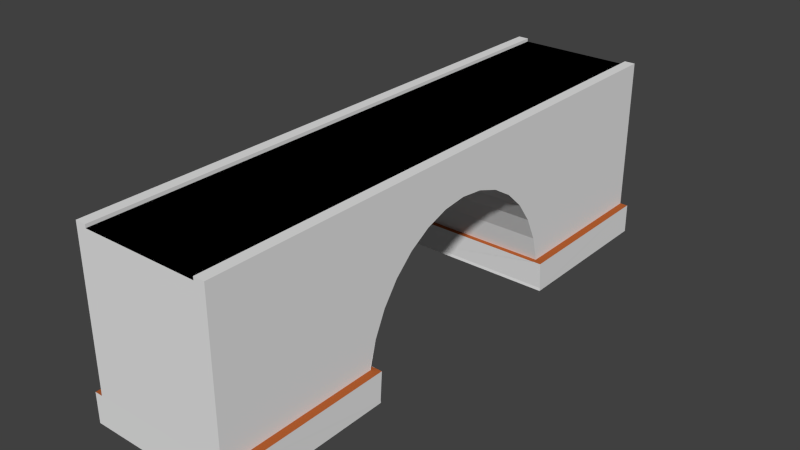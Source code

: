# Source: Ponte.blend  (saved by Blender 2.76.0; exported with 4.5.12 LTS)
import bpy
from mathutils import Matrix  # noqa: F401  (used for matrix-valued properties, if any)

bpy.ops.wm.read_factory_settings(use_empty=True)
scene = bpy.context.scene
scene.name = 'Scene'

# ---- collections
col_collection_1 = bpy.data.collections.new('Collection 1'); scene.collection.children.link(col_collection_1)

# ---- materials (node trees are filled in below, after node groups)
mat_material_cimento = bpy.data.materials.new('Material_Cimento')
mat_material_cimento.alpha_threshold = 0.0
mat_material_cimento.use_transparent_shadow = False
mat_material_cimento.roughness = 0.5
mat_material_cimento.specular_intensity = 0.125
mat_material_cimento.line_color = (0.0, 0.0, 0.0, 1.0)
mat_material_tijolos = bpy.data.materials.new('Material_Tijolos')
mat_material_tijolos.alpha_threshold = 0.0
mat_material_tijolos.use_transparent_shadow = False
mat_material_tijolos.roughness = 0.5
mat_material_tijolos.specular_intensity = 0.0
mat_material_002 = bpy.data.materials.new('Material.002')
mat_material_002.alpha_threshold = 0.0
mat_material_002.use_transparent_shadow = False
mat_material_002.diffuse_color = (0.448, 0.1136, 0.02969, 1.0)
mat_material_002.roughness = 0.5
mat_material_002.specular_intensity = 0.0
mat_material_003 = bpy.data.materials.new('Material.003')
mat_material_003.alpha_threshold = 0.0
mat_material_003.use_transparent_shadow = False
mat_material_003.diffuse_color = (0.0, 0.0, 0.0, 1.0)
mat_material_003.roughness = 0.5

# ---- material node trees

# ---- world
world_world = bpy.data.worlds.new('World'); scene.world = world_world
world_world.color = (0.05088, 0.05088, 0.05088)
world_world.use_sun_shadow = False
world_world.sun_shadow_jitter_overblur = 0.0
world_world.cycles.sampling_method = 'MANUAL'
world_world.cycles.sample_map_resolution = 256

# ---- meshes
me_cube = bpy.data.meshes.new('Cube')
me_cube.from_pydata([(-0.8432, 1.0, -1.0), (-0.8432, 0.4359, -1.0), (-1.0, 0.4359, -1.0), (-1.0, 1.0, -1.0), (-0.8463, 1.0, -0.6681), (-1.003, 1.0, -0.6681), (0.8432, 1.0, -1.0), (0.8432, 0.4359, -1.0), (-1.003, 0.4294, -0.6681), (-0.8432, 1.0, 1.0), (-1.0, 1.0, 1.0), (0.8401, 1.0, -0.6681), (1.0, 1.0, -1.0), (1.0, 0.4359, -1.0), (-1.003, -0.9998, -0.6681), (-1.0, -1.0, 1.0), (-1.0, 0.4285, -0.6684), (-1.0, 0.4036, -0.382), (-1.0, 0.3633, -0.118), (-1.0, 0.3089, 0.1134), (-1.0, 0.2427, 0.3033), (-1.0, 0.1672, 0.4444), (-1.0, 0.08523, 0.5313), (-1.0, 3.298e-08, 0.5606), (-1.0, -0.08523, 0.5313), (-1.0, -0.1672, 0.4444), (-1.0, -0.2427, 0.3033), (-1.0, -0.3089, 0.1134), (-1.0, -0.3633, -0.118), (-1.0, -0.4036, -0.382), (-1.0, -0.4285, -0.6684), (-1.003, -0.4291, -0.6681), (-0.8432, -1.0, 1.0), (0.8432, 1.0, 1.0), (0.9969, 1.0, -0.6681), (0.9969, 0.4294, -0.6681), (-1.0, -1.0, -1.0), (-1.0, -0.4359, -1.0), (-0.8463, -0.9998, -0.6681), (0.8432, -1.0, 1.0), (1.0, 1.0, 1.0), (1.0, -1.0, 1.0), (0.9969, -0.9998, -0.6681), (0.9969, -0.4291, -0.6681), (1.0, -0.4285, -0.6684), (1.0, -0.4036, -0.382), (1.0, -0.3633, -0.118), (1.0, -0.3089, 0.1134), (1.0, -0.2427, 0.3033), (1.0, -0.1672, 0.4444), (1.0, -0.08523, 0.5313), (1.0, 3.298e-08, 0.5606), (1.0, 0.08523, 0.5313), (1.0, 0.1672, 0.4444), (1.0, 0.2427, 0.3033), (1.0, 0.3089, 0.1134), (1.0, 0.3633, -0.118), (1.0, 0.4036, -0.382), (1.0, 0.4285, -0.6684), (-0.8432, -0.4359, -1.0), (-0.8432, -1.0, -1.0), (0.8401, -0.9998, -0.6681), (1.0, -1.0, -1.0), (1.0, -0.4359, -1.0), (0.8432, -0.4359, -1.0), (0.8432, -1.0, -1.0), (-1.119, 0.4359, -1.0), (-1.119, 1.0, -1.0), (-1.122, 0.4294, -0.6681), (-1.122, 1.0, -0.6681), (1.119, 1.0, -1.0), (1.119, 0.4359, -1.0), (-1.122, -0.4291, -0.6681), (-1.122, -0.9998, -0.6681), (1.116, 1.0, -0.6681), (1.116, 0.4294, -0.6681), (-1.119, -1.0, -1.0), (-1.119, -0.4359, -1.0), (1.116, -0.4291, -0.6681), (1.116, -0.9998, -0.6681), (1.119, -1.0, -1.0), (1.119, -0.4359, -1.0), (1.119, -0.4369, -0.9663), (-1.119, -0.4369, -0.9663), (-1.119, 0.4369, -0.9663), (1.119, 0.4369, -0.9663), (1.0, -0.4172, -1.0), (1.0, -0.4181, -0.9663), (0.9969, -0.4107, -0.6681), (-0.8432, -0.4172, -1.0), (0.8432, -0.4172, -1.0), (-1.0, -0.4181, -0.9663), (-1.003, -0.4107, -0.6681), (-1.0, -0.4101, -0.6684), (1.0, -0.4101, -0.6684), (-1.0, -0.4172, -1.0), (-1.0, 0.4101, -0.6684), (1.0, 0.4101, -0.6684), (-1.003, 0.411, -0.6681), (-1.0, 0.4181, -0.9663), (1.0, 0.4181, -0.9663), (0.9969, 0.411, -0.6681), (-1.0, 0.4172, -1.0), (-0.8432, 0.4172, -1.0), (0.8432, 0.4172, -1.0), (1.0, 0.4172, -1.0), (1.119, -0.4172, -1.0), (1.119, -0.4181, -0.9663), (1.116, -0.4107, -0.6681), (-1.119, -0.4181, -0.9663), (-1.122, -0.4107, -0.6681), (-1.119, -0.4172, -1.0), (-1.122, 0.411, -0.6681), (-1.119, 0.4181, -0.9663), (1.119, 0.4181, -0.9663), (1.116, 0.411, -0.6681), (-1.119, 0.4172, -1.0), (1.119, 0.4172, -1.0), (-1.0, 1.0, 1.036), (-0.8432, 1.0, 1.036), (-1.0, -1.0, 1.036), (-0.8432, -1.0, 1.036), (1.0, 1.0, 1.036), (0.8432, 1.0, 1.036), (0.8432, -1.0, 1.036), (1.0, -1.0, 1.036), (1.0, -0.4172, -1.0), (1.0, -0.4181, -0.9663), (0.9969, -0.4107, -0.6681), (-0.8432, -0.4172, -1.0), (0.8432, -0.4172, -1.0), (-1.0, -0.4181, -0.9663), (-1.003, -0.4107, -0.6681), (-1.0, -0.4101, -0.6684), (1.0, -0.4101, -0.6684), (-1.0, -0.4172, -1.0), (-1.0, 0.4101, -0.6684), (1.0, 0.4101, -0.6684), (-1.003, 0.411, -0.6681), (-1.0, 0.4181, -0.9663), (1.0, 0.4181, -0.9663), (0.9969, 0.411, -0.6681), (-1.0, 0.4172, -1.0), (-0.8432, 0.4172, -1.0), (0.8432, 0.4172, -1.0), (1.0, 0.4172, -1.0)], [], [(0, 1, 2, 3), (4, 0, 3, 5), (6, 7, 1, 0), (43, 42, 79, 78), (9, 4, 5, 10), (11, 6, 0, 4), (12, 13, 7, 6), (14, 15, 10, 5, 8, 16, 17, 18, 19, 20, 21, 22, 23, 24, 25, 26, 27, 28, 29, 30, 31), (40, 33, 123, 122), (33, 11, 4, 9), (34, 12, 6, 11), (14, 31, 72, 73), (8, 5, 69, 68), (38, 32, 15, 14), (33, 9, 32, 39), (40, 34, 11, 33), (34, 40, 41, 42, 43, 44, 45, 46, 47, 48, 49, 50, 51, 52, 53, 54, 55, 56, 57, 58, 35), (59, 60, 36, 37), (60, 38, 14, 36), (61, 39, 32, 38), (39, 41, 125, 124), (42, 41, 39, 61), (59, 37, 95, 89), (64, 65, 60, 59), (65, 61, 38, 60), (62, 42, 61, 65), (63, 62, 65, 64), (30, 44, 94, 93), (85, 75, 115, 114), (30, 29, 45, 44), (29, 28, 46, 45), (28, 27, 47, 46), (27, 26, 48, 47), (26, 25, 49, 48), (25, 24, 50, 49), (24, 23, 51, 50), (23, 22, 52, 51), (22, 21, 53, 52), (21, 20, 54, 53), (20, 19, 55, 54), (19, 18, 56, 55), (18, 17, 57, 56), (17, 16, 58, 57), (16, 8, 98, 96), (8, 68, 112, 98), (68, 69, 67, 66, 84), (70, 74, 75, 85, 71), (76, 73, 72, 83, 77), (78, 79, 80, 81, 82), (3, 2, 66, 67), (81, 63, 86, 106), (36, 14, 73, 76), (83, 72, 110, 109), (31, 30, 93, 92), (37, 36, 76, 77), (78, 82, 107, 108), (71, 85, 114, 117), (12, 34, 74, 70), (62, 63, 81, 80), (34, 35, 75, 74), (5, 3, 67, 69), (13, 12, 70, 71), (13, 71, 117, 105), (42, 62, 80, 79), (44, 43, 88, 94), (92, 91, 109, 110), (89, 95, 135, 129), (90, 89, 129, 130), (103, 104, 144, 143), (104, 105, 145, 144), (102, 99, 113, 116), (87, 88, 108, 107), (86, 87, 107, 106), (100, 105, 117, 114), (101, 100, 114, 115), (91, 95, 111, 109), (99, 98, 112, 113), (64, 59, 89, 90), (84, 66, 116, 113), (75, 35, 101, 115), (66, 2, 102, 116), (82, 81, 106, 107), (72, 31, 92, 110), (35, 58, 97, 101), (1, 7, 104, 103), (58, 16, 96, 97), (7, 13, 105, 104), (68, 84, 113, 112), (63, 64, 90, 86), (43, 78, 108, 88), (2, 1, 103, 102), (77, 83, 109, 111), (37, 77, 111, 95), (119, 118, 120, 121), (122, 123, 124, 125), (9, 10, 118, 119), (15, 32, 121, 120), (33, 39, 124, 123), (41, 40, 122, 125), (10, 15, 120, 118), (32, 9, 119, 121), (131, 132, 133, 134, 128, 127), (127, 126, 130, 129, 135, 131), (136, 138, 139, 140, 141, 137), (139, 142, 143, 144, 145, 140), (86, 90, 130, 126), (98, 99, 139, 138), (102, 103, 143, 142), (88, 87, 127, 128), (94, 88, 128, 134), (96, 98, 138, 136), (97, 96, 136, 137), (99, 102, 142, 139), (87, 86, 126, 127), (93, 94, 134, 133), (101, 97, 137, 141), (100, 101, 141, 140), (105, 100, 140, 145), (92, 93, 133, 132), (91, 92, 132, 131), (95, 91, 131, 135)])
me_cube.polygons.foreach_set('material_index', [0, 0, 0, 2, 0, 0, 0, 0, 0, 0, 0, 2, 2, 0, 3, 0, 0, 0, 0, 0, 0, 0, 0, 0, 0, 0, 0, 2, 1, 0, 0, 0, 0, 0, 0, 0, 0, 0, 0, 0, 0, 0, 0, 0, 2, 1, 1, 1, 1, 0, 0, 0, 1, 0, 0, 1, 1, 0, 0, 2, 0, 0, 0, 0, 0, 1, 0, 0, 0, 0, 1, 1, 1, 1, 1, 1, 1, 0, 1, 2, 0, 1, 2, 0, 0, 2, 0, 1, 0, 2, 0, 1, 0, 0, 0, 0, 0, 0, 0, 0, 0, 1, 1, 1, 1, 0, 1, 0, 1, 0, 0, 2, 1, 1, 2, 0, 1, 1, 0, 1, 1])
_uv = me_cube.uv_layers.new(name='UVMap')
_uv.uv.foreach_set('vector', [0.0, 0.0, 0.0, 0.0, 0.0, 0.0, 0.0, 0.0, 0.0, 0.0, 0.0, 0.0, 0.0, 0.0, 0.0, 0.0, 0.0, 0.0, 0.0, 0.0, 0.0, 0.0, 0.0, 0.0, 1.024, -0.2796, 1.024, -1.386, 1.08, -1.386, 1.08, -0.2796, 0.2656, 0.6559, 0.2661, 0.3781, 0.2859, 0.3781, 0.2855, 0.6559, 0.0, 0.0, 0.0, 0.0, 0.0, 0.0, 0.0, 0.0, 0.0, 0.0, 0.0, 0.0, 0.0, 0.0, 0.0, 0.0, 0.8858, 0.004694, 0.9023, 0.2473, 0.002569, 0.2473, 0.02285, 0.004694, 0.2691, 0.004694, 0.2697, 0.004661, 0.2788, 0.04488, 0.295, 0.08246, 0.3177, 0.1158, 0.346, 0.1435, 0.379, 0.1642, 0.4151, 0.1771, 0.453, 0.1814, 0.4909, 0.1771, 0.5273, 0.1642, 0.5606, 0.1435, 0.5894, 0.1158, 0.6126, 0.08246, 0.6294, 0.04488, 0.6392, 0.004661, 0.6396, 0.004694, 0.0318, 0.6559, 0.0517, 0.6559, 0.0517, 0.6559, 0.0318, 0.6559, 0.0517, 0.6559, 0.05207, 0.3781, 0.2661, 0.3781, 0.2656, 0.6559, 0.0, 0.0, 0.0, 0.0, 0.0, 0.0, 0.0, 0.0, 0.07134, -1.386, 0.07134, -0.2796, 0.01459, -0.2796, 0.01459, -1.386, 0.07134, 1.385, 0.07134, 2.491, 0.01459, 2.491, 0.01459, 1.385, 0.7471, 0.3867, 0.7474, 0.6403, 0.7293, 0.6403, 0.7289, 0.3867, 0.6016, 0.9903, 0.3979, 0.9903, 0.3979, 0.006332, 0.6016, 0.006331, 0.0318, 0.6559, 0.03217, 0.3781, 0.05207, 0.3781, 0.0517, 0.6559, 0.8946, 0.7658, 0.8948, 0.9915, 0.05483, 0.9915, 0.05515, 0.7658, 0.2947, 0.7658, 0.2948, 0.7657, 0.3053, 0.8045, 0.3222, 0.8402, 0.3451, 0.8715, 0.3729, 0.8972, 0.4046, 0.9163, 0.439, 0.9281, 0.4748, 0.9321, 0.5106, 0.9281, 0.545, 0.9163, 0.5767, 0.8972, 0.6045, 0.8715, 0.6274, 0.8402, 0.6443, 0.8045, 0.6548, 0.7657, 0.6551, 0.7658, 0.0, 0.0, 0.0, 0.0, 0.0, 0.0, 0.0, 0.0, 0.0, 0.0, 0.0, 0.0, 0.0, 0.0, 0.0, 0.0, 0.9424, 0.3867, 0.9428, 0.6403, 0.7474, 0.6403, 0.7471, 0.3867, 0.9428, 0.6403, 0.961, 0.6403, 0.961, 0.6403, 0.9428, 0.6403, 0.9606, 0.3867, 0.961, 0.6403, 0.9428, 0.6403, 0.9424, 0.3867, 0.0, 0.0, 0.0, 0.0, 0.0, 0.0, 0.0, 0.0, 0.0, 0.0, 0.0, 0.0, 0.0, 0.0, 0.0, 0.0, 0.0, 0.0, 0.0, 0.0, 0.0, 0.0, 0.0, 0.0, 0.0, 0.0, 0.0, 0.0, 0.0, 0.0, 0.0, 0.0, 0.0, 0.0, 0.0, 0.0, 0.0, 0.0, 0.0, 0.0, 0.07285, -0.2784, 1.025, -0.2784, 1.025, -0.2428, 0.07285, -0.2428, 1.205, 0.4298, 1.193, 0.6566, 1.164, 0.6566, 1.176, 0.4298, 0.3723, 0.7307, 0.3887, 0.6884, 0.647, 0.6884, 0.6668, 0.7307, 0.3887, 0.6884, 0.4006, 0.6494, 0.6326, 0.6494, 0.647, 0.6884, 0.4006, 0.6494, 0.4091, 0.613, 0.6222, 0.613, 0.6326, 0.6494, 0.4091, 0.613, 0.4152, 0.5785, 0.6148, 0.5785, 0.6222, 0.613, 0.4152, 0.5785, 0.4192, 0.5454, 0.61, 0.5454, 0.6148, 0.5785, 0.4192, 0.5454, 0.4215, 0.513, 0.6072, 0.513, 0.61, 0.5454, 0.4215, 0.513, 0.4223, 0.4809, 0.6062, 0.4809, 0.6072, 0.513, 0.4223, 0.4809, 0.4215, 0.4486, 0.6072, 0.4486, 0.6062, 0.4809, 0.4215, 0.4486, 0.4192, 0.4155, 0.61, 0.4155, 0.6072, 0.4486, 0.4192, 0.4155, 0.4152, 0.3812, 0.6148, 0.3812, 0.61, 0.4155, 0.4152, 0.3812, 0.4091, 0.345, 0.6222, 0.345, 0.6148, 0.3812, 0.4091, 0.345, 0.4006, 0.3062, 0.6326, 0.3062, 0.6222, 0.345, 0.4006, 0.3062, 0.3887, 0.2639, 0.647, 0.2639, 0.6326, 0.3062, 0.3887, 0.2639, 0.3723, 0.2169, 0.6668, 0.2169, 0.647, 0.2639, 0.0, 0.0, 0.0, 0.0, 0.0, 0.0, 0.0, 0.0, 0.07134, 1.385, 0.01459, 1.385, 0.01459, 1.349, 0.07134, 1.349, -0.5771, 0.7104, -1.969, 0.7104, -1.967, 0.4498, -0.5921, 0.4498, -0.5944, 0.4762, 2.09, 0.4042, 2.09, 0.6566, 1.193, 0.6566, 1.205, 0.4298, 1.204, 0.4042, 2.908, 0.4498, 2.91, 0.7104, 1.517, 0.7104, 1.535, 0.4762, 1.533, 0.4498, -0.1559, 0.6566, -1.053, 0.6566, -1.054, 0.4042, -0.1669, 0.4042, -0.1684, 0.4298, 0.0, 0.0, 0.0, 0.0, 0.0, 0.0, 0.0, 0.0, 0.0, 0.0, 0.0, 0.0, 0.0, 0.0, 0.0, 0.0, 0.0, 0.0, 0.0, 0.0, 0.0, 0.0, 0.0, 0.0, 1.535, 0.4762, 1.517, 0.7104, 1.472, 0.7104, 1.49, 0.4762, 0.0, 0.0, 0.0, 0.0, 0.0, 0.0, 0.0, 0.0, 0.0, 0.0, 0.0, 0.0, 0.0, 0.0, 0.0, 0.0, -0.1559, 0.6566, -0.1684, 0.4298, -0.1389, 0.4298, -0.127, 0.6566, 1.204, 0.4042, 1.205, 0.4298, 1.176, 0.4298, 1.174, 0.4042, 0.0, 0.0, 0.0, 0.0, 0.0, 0.0, 0.0, 0.0, 0.0, 0.0, 0.0, 0.0, 0.0, 0.0, 0.0, 0.0, 1.024, 2.491, 1.024, 1.385, 1.08, 1.385, 1.08, 2.491, 0.0, 0.0, 0.0, 0.0, 0.0, 0.0, 0.0, 0.0, 0.0, 0.0, 0.0, 0.0, 0.0, 0.0, 0.0, 0.0, 0.0, 0.0, 0.0, 0.0, 0.0, 0.0, 0.0, 0.0, 0.0, 0.0, 0.0, 0.0, 0.0, 0.0, 0.0, 0.0, 0.0, 0.0, 0.0, 0.0, 0.0, 0.0, 0.0, 0.0, 1.074, 0.6576, 1.057, 0.4291, 1.125, 0.4291, 1.144, 0.6576, 0.0, 0.0, 0.0, 0.0, 0.0, 0.0, 0.0, 0.0, 0.0, 0.0, 0.0, 0.0, 0.0, 0.0, 0.0, 0.0, 0.0, 0.0, 0.0, 0.0, 0.0, 0.0, 0.0, 0.0, 0.0, 0.0, 0.0, 0.0, 0.0, 0.0, 0.0, 0.0, -0.08035, 0.4002, -0.07943, 0.427, -0.15, 0.427, -0.1511, 0.4002, -0.09255, 0.4291, -0.09986, 0.6576, -0.1695, 0.6576, -0.161, 0.4291, -0.09365, 0.4035, -0.09255, 0.4291, -0.161, 0.4291, -0.1623, 0.4035, 1.109, 0.427, 1.11, 0.4002, 1.181, 0.4002, 1.18, 0.427, 1.114, 0.6586, 1.109, 0.427, 1.18, 0.427, 1.186, 0.6586, 1.057, 0.4291, 1.059, 0.4035, 1.127, 0.4035, 1.125, 0.4291, -0.07943, 0.427, -0.08857, 0.6586, -0.1603, 0.6586, -0.15, 0.427, 0.0, 0.0, 0.0, 0.0, 0.0, 0.0, 0.0, 0.0, -0.5944, 0.4762, -0.5921, 0.4498, -0.5465, 0.4498, -0.5487, 0.4762, 1.08, 1.385, 1.024, 1.385, 1.024, 1.349, 1.08, 1.349, 0.0, 0.0, 0.0, 0.0, 0.0, 0.0, 0.0, 0.0, -0.1684, 0.4298, -0.1669, 0.4042, -0.1375, 0.4042, -0.1389, 0.4298, 0.01459, -0.2796, 0.07134, -0.2796, 0.07134, -0.2439, 0.01459, -0.2439, 0.0, 0.0, 0.0, 0.0, 0.0, 0.0, 0.0, 0.0, 0.0, 0.0, 0.0, 0.0, 0.0, 0.0, 0.0, 0.0, 1.025, 1.383, 0.07285, 1.383, 0.07285, 1.347, 1.025, 1.347, 0.0, 0.0, 0.0, 0.0, 0.0, 0.0, 0.0, 0.0, -0.5771, 0.7104, -0.5944, 0.4762, -0.5487, 0.4762, -0.5321, 0.7104, 0.0, 0.0, 0.0, 0.0, 0.0, 0.0, 0.0, 0.0, 1.024, -0.2796, 1.08, -0.2796, 1.08, -0.2439, 1.024, -0.2439, 0.0, 0.0, 0.0, 0.0, 0.0, 0.0, 0.0, 0.0, 1.533, 0.4498, 1.535, 0.4762, 1.49, 0.4762, 1.487, 0.4498, 0.0, 0.0, 0.0, 0.0, 0.0, 0.0, 0.0, 0.0, 0.4018, 0.9802, 0.3831, 0.9802, 0.3831, 0.01263, 0.4018, 0.01263, 0.6208, 0.9802, 0.6022, 0.9802, 0.6022, 0.01263, 0.6208, 0.01263, 0.2656, 0.6559, 0.2855, 0.6559, 0.2855, 0.6559, 0.2656, 0.6559, 0.7293, 0.6403, 0.7474, 0.6403, 0.7474, 0.6403, 0.7293, 0.6403, 1.192, 0.8366, -0.2492, 0.8366, -0.2492, 0.845, 1.192, 0.845, -0.2755, 0.8532, 1.215, 0.8532, 1.215, 0.8619, -0.2755, 0.8619, 1.002, 0.7004, -0.03456, 0.7004, -0.03456, 0.7064, 1.002, 0.7064, -0.04802, 0.7089, 1.014, 0.7089, 1.014, 0.7151, -0.04802, 0.7151, 1.057, 0.4291, 1.074, 0.6576, 1.073, 0.6576, -0.1024, 0.6576, -0.09986, 0.6576, -0.09255, 0.4291, -0.09255, 0.4291, -0.09365, 0.4035, -0.003306, 0.4035, 0.9683, 0.4035, 1.059, 0.4035, 1.057, 0.4291, -0.08764, 0.6583, -0.08857, 0.6586, -0.07943, 0.427, 1.109, 0.427, 1.114, 0.6586, 1.117, 0.6583, -0.07943, 0.427, -0.08035, 0.4002, 0.01297, 0.4002, 1.017, 0.4002, 1.11, 0.4002, 1.109, 0.427, 0.0, 0.0, 0.0, 0.0, 0.0, 0.0, 0.0, 0.0, -0.08857, 0.6586, -0.07943, 0.427, -0.07943, 0.427, -0.08857, 0.6586, 0.0, 0.0, 0.0, 0.0, 0.0, 0.0, 0.0, 0.0, -0.09986, 0.6576, -0.09255, 0.4291, -0.09255, 0.4291, -0.09986, 0.6576, 0.0, 0.0, 0.0, 0.0, 0.0, 0.0, 0.0, 0.0, 0.0, 0.0, 0.0, 0.0, 0.0, 0.0, 0.0, 0.0, 1.025, 1.347, 0.07285, 1.347, 0.07285, 1.347, 1.025, 1.347, -0.07943, 0.427, -0.08035, 0.4002, -0.08035, 0.4002, -0.07943, 0.427, -0.09255, 0.4291, -0.09365, 0.4035, -0.09365, 0.4035, -0.09255, 0.4291, 0.07285, -0.2428, 1.025, -0.2428, 1.025, -0.2428, 0.07285, -0.2428, 0.0, 0.0, 0.0, 0.0, 0.0, 0.0, 0.0, 0.0, 1.109, 0.427, 1.114, 0.6586, 1.114, 0.6586, 1.109, 0.427, 1.11, 0.4002, 1.109, 0.427, 1.109, 0.427, 1.11, 0.4002, 0.0, 0.0, 0.0, 0.0, 0.0, 0.0, 0.0, 0.0, 1.057, 0.4291, 1.074, 0.6576, 1.074, 0.6576, 1.057, 0.4291, 1.059, 0.4035, 1.057, 0.4291, 1.057, 0.4291, 1.059, 0.4035])
me_cube.materials.append(mat_material_cimento)
me_cube.materials.append(mat_material_tijolos)
me_cube.materials.append(mat_material_002)
me_cube.materials.append(mat_material_003)
me_cube.use_remesh_preserve_volume = False
me_cube.use_remesh_preserve_attributes = False
me_cube.use_mirror_vertex_groups = False
me_cube.update()

# ---- objects
ob_cube = bpy.data.objects.new('Cube', me_cube)

# ---- transforms, parenting, visibility, modifiers, constraints
ob_cube.location = (0.0, 0.0, 2.493)
ob_cube.scale = (2.214, 9.015, 2.906)
ob_cube.lock_rotations_4d = False
ob_cube.empty_display_type = 'ARROWS'
ob_cube.lineart.crease_threshold = 0.0

# ---- collection membership
col_collection_1.objects.link(ob_cube)

# ---- scene / render settings (as saved in the file)
scene.frame_start = 1; scene.frame_end = 250; scene.frame_set(1)
scene.render.engine = 'BLENDER_EEVEE_NEXT'
scene.render.resolution_percentage = 50
scene.render.dither_intensity = 0.0
scene.cycles.use_denoising = False
scene.cycles.samples = 10
scene.cycles.sampling_pattern = 'TABULATED_SOBOL'
scene.cycles.light_sampling_threshold = 0.0
scene.cycles.use_adaptive_sampling = False
scene.cycles.use_light_tree = False
scene.cycles.blur_glossy = 0.0
scene.cycles.pixel_filter_type = 'GAUSSIAN'
scene.cycles.sample_clamp_indirect = 0.0
scene.view_settings.view_transform = 'Standard'
bpy.context.view_layer.update()

# ---- added for rendering (the .blend has no active camera and no usable light): camera, sun
cam_auto = bpy.data.cameras.new('AutoCamera')
cam_auto.lens = 50.0
cam_auto.sensor_width = 36.0
cam_auto.clip_end = 1000.0
ob_auto_camera = bpy.data.objects.new('AutoCamera', cam_auto)
scene.collection.objects.link(ob_auto_camera)
ob_auto_camera.location = (18.1456, -21.7783, 17.0643)
ob_auto_camera.rotation_euler = (1.09748, -7.21219e-08, 0.694738)
scene.camera = ob_auto_camera
light_auto_sun = bpy.data.lights.new('AutoSun', 'SUN')
light_auto_sun.energy = 3.0
light_auto_sun.angle = 0.0523599
ob_auto_sun = bpy.data.objects.new('AutoSun', light_auto_sun)
scene.collection.objects.link(ob_auto_sun)
ob_auto_sun.rotation_euler = (0.872665, 0.174533, 0.523599)
bpy.context.view_layer.update()
